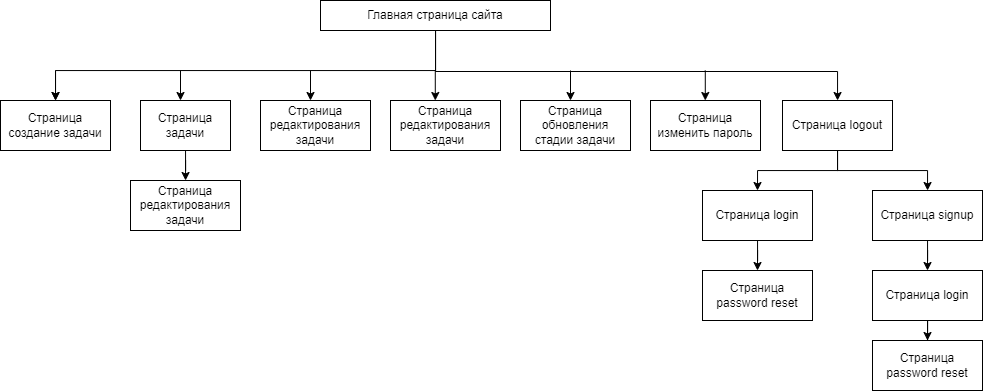

The diagram above was exported from draw.io. Its source (the exported page's mxGraphModel, read from the mxfile embedded in the PNG):
<mxGraphModel dx="1288" dy="706" grid="0" gridSize="10" guides="1" tooltips="1" connect="1" arrows="1" fold="1" page="1" pageScale="1" pageWidth="827" pageHeight="1169" math="0" shadow="0">
  <root>
    <mxCell id="0" />
    <mxCell id="1" parent="0" />
    <mxCell id="_2gtg7eZu_332eWNGMXF-35" style="edgeStyle=orthogonalEdgeStyle;rounded=0;orthogonalLoop=1;jettySize=auto;html=1;" edge="1" parent="1" source="_2gtg7eZu_332eWNGMXF-1" target="_2gtg7eZu_332eWNGMXF-19">
      <mxGeometry relative="1" as="geometry">
        <Array as="points">
          <mxPoint x="435" y="239" />
          <mxPoint x="55" y="239" />
        </Array>
      </mxGeometry>
    </mxCell>
    <mxCell id="_2gtg7eZu_332eWNGMXF-38" style="edgeStyle=orthogonalEdgeStyle;rounded=0;orthogonalLoop=1;jettySize=auto;html=1;" edge="1" parent="1" source="_2gtg7eZu_332eWNGMXF-1" target="_2gtg7eZu_332eWNGMXF-10">
      <mxGeometry relative="1" as="geometry">
        <Array as="points">
          <mxPoint x="435" y="240" />
          <mxPoint x="837" y="240" />
        </Array>
      </mxGeometry>
    </mxCell>
    <mxCell id="_2gtg7eZu_332eWNGMXF-1" value="Главная страница сайта" style="rounded=0;whiteSpace=wrap;html=1;" vertex="1" parent="1">
      <mxGeometry x="320" y="169" width="230" height="30" as="geometry" />
    </mxCell>
    <mxCell id="_2gtg7eZu_332eWNGMXF-37" value="" style="edgeStyle=orthogonalEdgeStyle;rounded=0;orthogonalLoop=1;jettySize=auto;html=1;" edge="1" parent="1" source="_2gtg7eZu_332eWNGMXF-2" target="_2gtg7eZu_332eWNGMXF-8">
      <mxGeometry relative="1" as="geometry" />
    </mxCell>
    <mxCell id="_2gtg7eZu_332eWNGMXF-2" value="Страница задачи" style="rounded=0;whiteSpace=wrap;html=1;" vertex="1" parent="1">
      <mxGeometry x="140" y="269" width="90" height="50" as="geometry" />
    </mxCell>
    <mxCell id="_2gtg7eZu_332eWNGMXF-3" value="Страница редактирования задачи" style="rounded=0;whiteSpace=wrap;html=1;" vertex="1" parent="1">
      <mxGeometry x="260" y="269" width="110" height="50" as="geometry" />
    </mxCell>
    <mxCell id="_2gtg7eZu_332eWNGMXF-4" value="Страница редактирования задачи" style="rounded=0;whiteSpace=wrap;html=1;" vertex="1" parent="1">
      <mxGeometry x="390" y="269" width="110" height="50" as="geometry" />
    </mxCell>
    <mxCell id="_2gtg7eZu_332eWNGMXF-5" value="Страница обновления стадии задачи" style="rounded=0;whiteSpace=wrap;html=1;" vertex="1" parent="1">
      <mxGeometry x="520" y="269" width="110" height="50" as="geometry" />
    </mxCell>
    <mxCell id="_2gtg7eZu_332eWNGMXF-8" value="Страница редактирования задачи" style="rounded=0;whiteSpace=wrap;html=1;" vertex="1" parent="1">
      <mxGeometry x="130" y="349" width="110" height="50" as="geometry" />
    </mxCell>
    <mxCell id="_2gtg7eZu_332eWNGMXF-9" value="Страница изменить пароль" style="rounded=0;whiteSpace=wrap;html=1;" vertex="1" parent="1">
      <mxGeometry x="650" y="269" width="110" height="50" as="geometry" />
    </mxCell>
    <mxCell id="_2gtg7eZu_332eWNGMXF-29" style="edgeStyle=orthogonalEdgeStyle;rounded=0;orthogonalLoop=1;jettySize=auto;html=1;entryX=0.5;entryY=0;entryDx=0;entryDy=0;" edge="1" parent="1" source="_2gtg7eZu_332eWNGMXF-10" target="_2gtg7eZu_332eWNGMXF-13">
      <mxGeometry relative="1" as="geometry" />
    </mxCell>
    <mxCell id="_2gtg7eZu_332eWNGMXF-30" style="edgeStyle=orthogonalEdgeStyle;rounded=0;orthogonalLoop=1;jettySize=auto;html=1;" edge="1" parent="1" source="_2gtg7eZu_332eWNGMXF-10" target="_2gtg7eZu_332eWNGMXF-15">
      <mxGeometry relative="1" as="geometry" />
    </mxCell>
    <mxCell id="_2gtg7eZu_332eWNGMXF-10" value="Страница logout" style="rounded=0;whiteSpace=wrap;html=1;" vertex="1" parent="1">
      <mxGeometry x="782" y="269" width="110" height="50" as="geometry" />
    </mxCell>
    <mxCell id="_2gtg7eZu_332eWNGMXF-31" style="edgeStyle=orthogonalEdgeStyle;rounded=0;orthogonalLoop=1;jettySize=auto;html=1;entryX=0.5;entryY=0;entryDx=0;entryDy=0;" edge="1" parent="1" source="_2gtg7eZu_332eWNGMXF-13" target="_2gtg7eZu_332eWNGMXF-17">
      <mxGeometry relative="1" as="geometry" />
    </mxCell>
    <mxCell id="_2gtg7eZu_332eWNGMXF-13" value="Страница login" style="rounded=0;whiteSpace=wrap;html=1;" vertex="1" parent="1">
      <mxGeometry x="702" y="359" width="110" height="50" as="geometry" />
    </mxCell>
    <mxCell id="_2gtg7eZu_332eWNGMXF-33" style="edgeStyle=orthogonalEdgeStyle;rounded=0;orthogonalLoop=1;jettySize=auto;html=1;entryX=0.5;entryY=0;entryDx=0;entryDy=0;" edge="1" parent="1" source="_2gtg7eZu_332eWNGMXF-14" target="_2gtg7eZu_332eWNGMXF-18">
      <mxGeometry relative="1" as="geometry" />
    </mxCell>
    <mxCell id="_2gtg7eZu_332eWNGMXF-14" value="Страница login" style="rounded=0;whiteSpace=wrap;html=1;" vertex="1" parent="1">
      <mxGeometry x="872" y="439" width="110" height="50" as="geometry" />
    </mxCell>
    <mxCell id="_2gtg7eZu_332eWNGMXF-32" style="edgeStyle=orthogonalEdgeStyle;rounded=0;orthogonalLoop=1;jettySize=auto;html=1;entryX=0.5;entryY=0;entryDx=0;entryDy=0;" edge="1" parent="1" source="_2gtg7eZu_332eWNGMXF-15" target="_2gtg7eZu_332eWNGMXF-14">
      <mxGeometry relative="1" as="geometry" />
    </mxCell>
    <mxCell id="_2gtg7eZu_332eWNGMXF-15" value="Страница signup" style="rounded=0;whiteSpace=wrap;html=1;" vertex="1" parent="1">
      <mxGeometry x="872" y="359" width="110" height="50" as="geometry" />
    </mxCell>
    <mxCell id="_2gtg7eZu_332eWNGMXF-17" value="Страница password reset" style="rounded=0;whiteSpace=wrap;html=1;" vertex="1" parent="1">
      <mxGeometry x="702" y="439" width="110" height="50" as="geometry" />
    </mxCell>
    <mxCell id="_2gtg7eZu_332eWNGMXF-18" value="Страница password reset" style="rounded=0;whiteSpace=wrap;html=1;" vertex="1" parent="1">
      <mxGeometry x="872" y="509" width="110" height="50" as="geometry" />
    </mxCell>
    <mxCell id="_2gtg7eZu_332eWNGMXF-19" value="Страница создание задачи" style="rounded=0;whiteSpace=wrap;html=1;" vertex="1" parent="1">
      <mxGeometry y="269" width="110" height="50" as="geometry" />
    </mxCell>
    <mxCell id="_2gtg7eZu_332eWNGMXF-22" value="" style="endArrow=classic;html=1;rounded=0;entryX=0.5;entryY=0;entryDx=0;entryDy=0;" edge="1" parent="1" target="_2gtg7eZu_332eWNGMXF-19">
      <mxGeometry width="50" height="50" relative="1" as="geometry">
        <mxPoint x="55" y="239" as="sourcePoint" />
        <mxPoint x="100" y="189" as="targetPoint" />
      </mxGeometry>
    </mxCell>
    <mxCell id="_2gtg7eZu_332eWNGMXF-23" value="" style="endArrow=classic;html=1;rounded=0;entryX=0.5;entryY=0;entryDx=0;entryDy=0;" edge="1" parent="1">
      <mxGeometry width="50" height="50" relative="1" as="geometry">
        <mxPoint x="180" y="239" as="sourcePoint" />
        <mxPoint x="180" y="269" as="targetPoint" />
      </mxGeometry>
    </mxCell>
    <mxCell id="_2gtg7eZu_332eWNGMXF-24" value="" style="endArrow=classic;html=1;rounded=0;entryX=0.5;entryY=0;entryDx=0;entryDy=0;" edge="1" parent="1">
      <mxGeometry width="50" height="50" relative="1" as="geometry">
        <mxPoint x="310" y="239" as="sourcePoint" />
        <mxPoint x="310" y="269" as="targetPoint" />
      </mxGeometry>
    </mxCell>
    <mxCell id="_2gtg7eZu_332eWNGMXF-25" value="" style="endArrow=classic;html=1;rounded=0;entryX=0.5;entryY=0;entryDx=0;entryDy=0;" edge="1" parent="1">
      <mxGeometry width="50" height="50" relative="1" as="geometry">
        <mxPoint x="434.79" y="239" as="sourcePoint" />
        <mxPoint x="434.79" y="269" as="targetPoint" />
      </mxGeometry>
    </mxCell>
    <mxCell id="_2gtg7eZu_332eWNGMXF-26" value="" style="endArrow=classic;html=1;rounded=0;entryX=0.5;entryY=0;entryDx=0;entryDy=0;" edge="1" parent="1">
      <mxGeometry width="50" height="50" relative="1" as="geometry">
        <mxPoint x="570" y="239" as="sourcePoint" />
        <mxPoint x="570" y="269" as="targetPoint" />
      </mxGeometry>
    </mxCell>
    <mxCell id="_2gtg7eZu_332eWNGMXF-27" value="" style="endArrow=classic;html=1;rounded=0;entryX=0.5;entryY=0;entryDx=0;entryDy=0;" edge="1" parent="1">
      <mxGeometry width="50" height="50" relative="1" as="geometry">
        <mxPoint x="704.79" y="239" as="sourcePoint" />
        <mxPoint x="704.79" y="269" as="targetPoint" />
      </mxGeometry>
    </mxCell>
  </root>
</mxGraphModel>